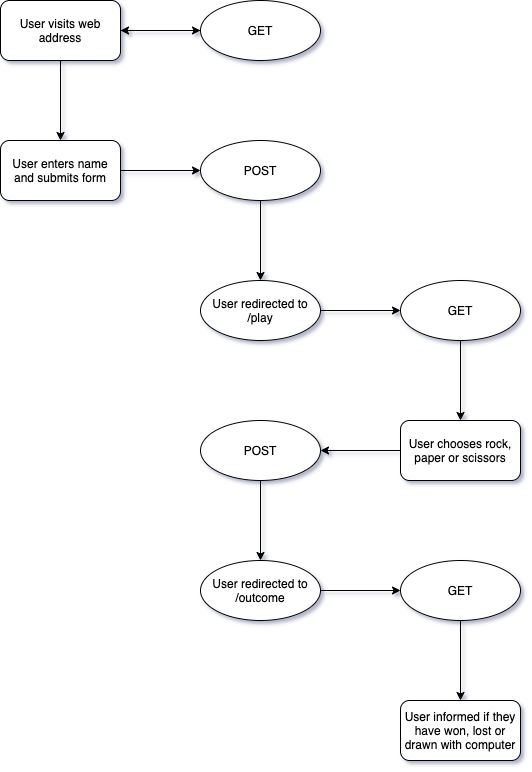

The diagram above was exported from draw.io. Its source (the exported page's mxGraphModel, read from the mxfile embedded in the PNG):
<mxGraphModel dx="946" dy="504" grid="1" gridSize="10" guides="1" tooltips="1" connect="1" arrows="1" fold="1" page="1" pageScale="1" pageWidth="827" pageHeight="1169" background="#ffffff" math="0" shadow="1">
  <root>
    <mxCell id="WIyWlLk6GJQsqaUBKTNV-0" />
    <mxCell id="WIyWlLk6GJQsqaUBKTNV-1" parent="WIyWlLk6GJQsqaUBKTNV-0" />
    <mxCell id="6T6sdmLx4H3nlRdEFntu-4" value="" style="edgeStyle=orthogonalEdgeStyle;orthogonalLoop=1;jettySize=auto;html=1;" edge="1" parent="WIyWlLk6GJQsqaUBKTNV-1" source="6T6sdmLx4H3nlRdEFntu-0" target="6T6sdmLx4H3nlRdEFntu-3">
      <mxGeometry relative="1" as="geometry" />
    </mxCell>
    <mxCell id="6T6sdmLx4H3nlRdEFntu-7" value="" style="edgeStyle=orthogonalEdgeStyle;orthogonalLoop=1;jettySize=auto;html=1;" edge="1" parent="WIyWlLk6GJQsqaUBKTNV-1" source="6T6sdmLx4H3nlRdEFntu-0" target="6T6sdmLx4H3nlRdEFntu-6">
      <mxGeometry relative="1" as="geometry" />
    </mxCell>
    <mxCell id="6T6sdmLx4H3nlRdEFntu-0" value="User visits web address" style="whiteSpace=wrap;html=1;rounded=1;" vertex="1" parent="WIyWlLk6GJQsqaUBKTNV-1">
      <mxGeometry x="80" y="40" width="120" height="60" as="geometry" />
    </mxCell>
    <mxCell id="6T6sdmLx4H3nlRdEFntu-5" value="" style="edgeStyle=orthogonalEdgeStyle;orthogonalLoop=1;jettySize=auto;html=1;" edge="1" parent="WIyWlLk6GJQsqaUBKTNV-1" source="6T6sdmLx4H3nlRdEFntu-3" target="6T6sdmLx4H3nlRdEFntu-0">
      <mxGeometry relative="1" as="geometry" />
    </mxCell>
    <mxCell id="6T6sdmLx4H3nlRdEFntu-3" value="GET" style="ellipse;whiteSpace=wrap;html=1;rounded=1;" vertex="1" parent="WIyWlLk6GJQsqaUBKTNV-1">
      <mxGeometry x="280" y="40" width="120" height="60" as="geometry" />
    </mxCell>
    <mxCell id="6T6sdmLx4H3nlRdEFntu-11" value="" style="edgeStyle=orthogonalEdgeStyle;orthogonalLoop=1;jettySize=auto;html=1;" edge="1" parent="WIyWlLk6GJQsqaUBKTNV-1" source="6T6sdmLx4H3nlRdEFntu-6" target="6T6sdmLx4H3nlRdEFntu-10">
      <mxGeometry relative="1" as="geometry" />
    </mxCell>
    <mxCell id="6T6sdmLx4H3nlRdEFntu-6" value="User enters name and submits form" style="whiteSpace=wrap;html=1;rounded=1;" vertex="1" parent="WIyWlLk6GJQsqaUBKTNV-1">
      <mxGeometry x="80" y="180" width="120" height="60" as="geometry" />
    </mxCell>
    <mxCell id="6T6sdmLx4H3nlRdEFntu-17" value="" style="edgeStyle=orthogonalEdgeStyle;orthogonalLoop=1;jettySize=auto;html=1;" edge="1" parent="WIyWlLk6GJQsqaUBKTNV-1" source="6T6sdmLx4H3nlRdEFntu-10" target="6T6sdmLx4H3nlRdEFntu-16">
      <mxGeometry relative="1" as="geometry" />
    </mxCell>
    <mxCell id="6T6sdmLx4H3nlRdEFntu-10" value="POST" style="ellipse;whiteSpace=wrap;html=1;rounded=1;" vertex="1" parent="WIyWlLk6GJQsqaUBKTNV-1">
      <mxGeometry x="280" y="180" width="120" height="60" as="geometry" />
    </mxCell>
    <mxCell id="6T6sdmLx4H3nlRdEFntu-19" value="" style="edgeStyle=orthogonalEdgeStyle;orthogonalLoop=1;jettySize=auto;html=1;" edge="1" parent="WIyWlLk6GJQsqaUBKTNV-1" source="6T6sdmLx4H3nlRdEFntu-16" target="6T6sdmLx4H3nlRdEFntu-18">
      <mxGeometry relative="1" as="geometry" />
    </mxCell>
    <mxCell id="6T6sdmLx4H3nlRdEFntu-16" value="User redirected to /play" style="ellipse;whiteSpace=wrap;html=1;rounded=1;" vertex="1" parent="WIyWlLk6GJQsqaUBKTNV-1">
      <mxGeometry x="280" y="320" width="120" height="60" as="geometry" />
    </mxCell>
    <mxCell id="6T6sdmLx4H3nlRdEFntu-21" value="" style="edgeStyle=orthogonalEdgeStyle;orthogonalLoop=1;jettySize=auto;html=1;" edge="1" parent="WIyWlLk6GJQsqaUBKTNV-1" source="6T6sdmLx4H3nlRdEFntu-18" target="6T6sdmLx4H3nlRdEFntu-20">
      <mxGeometry relative="1" as="geometry" />
    </mxCell>
    <mxCell id="6T6sdmLx4H3nlRdEFntu-18" value="GET" style="ellipse;whiteSpace=wrap;html=1;rounded=1;" vertex="1" parent="WIyWlLk6GJQsqaUBKTNV-1">
      <mxGeometry x="480" y="320" width="120" height="60" as="geometry" />
    </mxCell>
    <mxCell id="6T6sdmLx4H3nlRdEFntu-25" value="" style="edgeStyle=orthogonalEdgeStyle;orthogonalLoop=1;jettySize=auto;html=1;" edge="1" parent="WIyWlLk6GJQsqaUBKTNV-1" source="6T6sdmLx4H3nlRdEFntu-20" target="6T6sdmLx4H3nlRdEFntu-24">
      <mxGeometry relative="1" as="geometry" />
    </mxCell>
    <mxCell id="6T6sdmLx4H3nlRdEFntu-20" value="User chooses rock, paper or scissors" style="whiteSpace=wrap;html=1;rounded=1;" vertex="1" parent="WIyWlLk6GJQsqaUBKTNV-1">
      <mxGeometry x="480" y="460" width="120" height="60" as="geometry" />
    </mxCell>
    <mxCell id="6T6sdmLx4H3nlRdEFntu-27" value="" style="edgeStyle=orthogonalEdgeStyle;orthogonalLoop=1;jettySize=auto;html=1;" edge="1" parent="WIyWlLk6GJQsqaUBKTNV-1" source="6T6sdmLx4H3nlRdEFntu-24" target="6T6sdmLx4H3nlRdEFntu-26">
      <mxGeometry relative="1" as="geometry" />
    </mxCell>
    <mxCell id="6T6sdmLx4H3nlRdEFntu-24" value="POST" style="ellipse;whiteSpace=wrap;html=1;rounded=1;" vertex="1" parent="WIyWlLk6GJQsqaUBKTNV-1">
      <mxGeometry x="280" y="460" width="120" height="60" as="geometry" />
    </mxCell>
    <mxCell id="6T6sdmLx4H3nlRdEFntu-29" value="" style="edgeStyle=orthogonalEdgeStyle;orthogonalLoop=1;jettySize=auto;html=1;" edge="1" parent="WIyWlLk6GJQsqaUBKTNV-1" source="6T6sdmLx4H3nlRdEFntu-26" target="6T6sdmLx4H3nlRdEFntu-28">
      <mxGeometry relative="1" as="geometry" />
    </mxCell>
    <mxCell id="6T6sdmLx4H3nlRdEFntu-26" value="User redirected to /outcome" style="ellipse;whiteSpace=wrap;html=1;rounded=1;" vertex="1" parent="WIyWlLk6GJQsqaUBKTNV-1">
      <mxGeometry x="280" y="600" width="120" height="60" as="geometry" />
    </mxCell>
    <mxCell id="6T6sdmLx4H3nlRdEFntu-31" value="" style="edgeStyle=orthogonalEdgeStyle;orthogonalLoop=1;jettySize=auto;html=1;" edge="1" parent="WIyWlLk6GJQsqaUBKTNV-1" source="6T6sdmLx4H3nlRdEFntu-28" target="6T6sdmLx4H3nlRdEFntu-30">
      <mxGeometry relative="1" as="geometry" />
    </mxCell>
    <mxCell id="6T6sdmLx4H3nlRdEFntu-28" value="GET" style="ellipse;whiteSpace=wrap;html=1;rounded=1;" vertex="1" parent="WIyWlLk6GJQsqaUBKTNV-1">
      <mxGeometry x="480" y="600" width="120" height="60" as="geometry" />
    </mxCell>
    <mxCell id="6T6sdmLx4H3nlRdEFntu-30" value="User informed if they have won, lost or drawn with computer" style="whiteSpace=wrap;html=1;rounded=1;" vertex="1" parent="WIyWlLk6GJQsqaUBKTNV-1">
      <mxGeometry x="480" y="740" width="120" height="60" as="geometry" />
    </mxCell>
  </root>
</mxGraphModel>